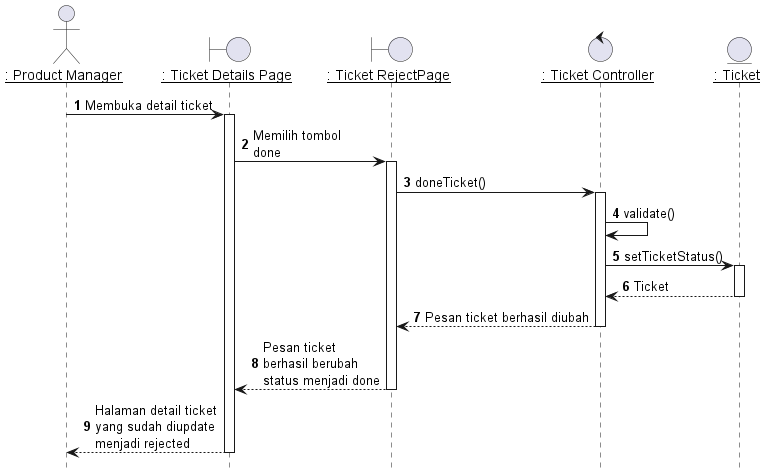

The diagram above was rendered by PlantUML. Its source (embedded in the PNG):
@startuml Mengubah Status Ticket Menjadi Done

' title "Mengubah Status Ticket Menjadi Done"
hide footbox

actor IPM as "__: Product Manager__"
boundary TicketPage as "__: Ticket Details Page__"
boundary TicketRejectPage as "__: Ticket RejectPage__"
control TicketController as "__: Ticket Controller__"
entity Ticket as "__: Ticket__"

autonumber 1
'list
IPM -> TicketPage: Membuka detail ticket
activate TicketPage

TicketPage -> TicketRejectPage : Memilih tombol\ndone
activate TicketRejectPage


TicketRejectPage -> TicketController: doneTicket()
activate TicketController

TicketController -> TicketController: validate()

TicketController -> Ticket: setTicketStatus()
activate Ticket

Ticket --> TicketController : Ticket
deactivate Ticket

TicketController --> TicketRejectPage : Pesan ticket berhasil diubah
deactivate TicketController

TicketRejectPage --> TicketPage : Pesan ticket\nberhasil berubah\nstatus menjadi done
deactivate TicketRejectPage

TicketPage --> IPM : Halaman detail ticket\nyang sudah diupdate\nmenjadi rejected
deactivate TicketPage


@enduml